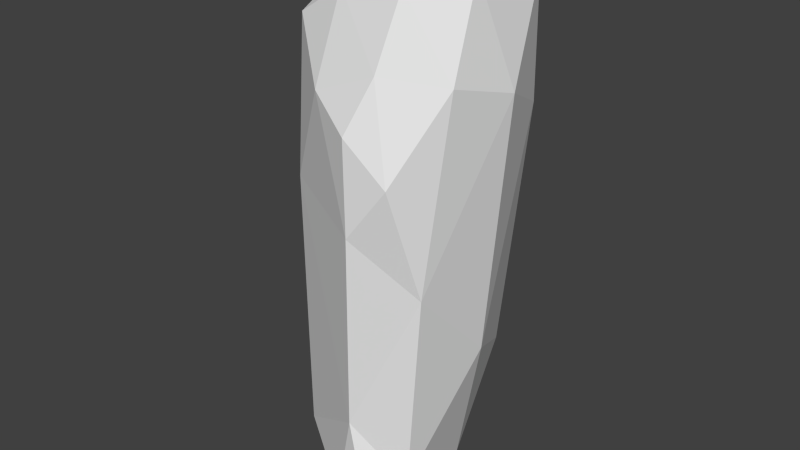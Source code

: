 # Source: TallSpire.blend  (saved by Blender 2.76.0; exported with 4.5.12 LTS)
import bpy
from mathutils import Matrix  # noqa: F401  (used for matrix-valued properties, if any)

bpy.ops.wm.read_factory_settings(use_empty=True)
scene = bpy.context.scene
scene.name = 'Scene'

# ---- collections
col_collection_1 = bpy.data.collections.new('Collection 1'); scene.collection.children.link(col_collection_1)

# ---- materials (node trees are filled in below, after node groups)
mat_material = bpy.data.materials.new('Material')
mat_material.alpha_threshold = 0.0
mat_material.use_transparent_shadow = False
mat_material.roughness = 0.5
mat_material.line_color = (0.0, 0.0, 0.0, 1.0)

# ---- material node trees

# ---- world
world_world = bpy.data.worlds.new('World'); scene.world = world_world
world_world.color = (0.05088, 0.05088, 0.05088)
world_world.use_sun_shadow = False
world_world.sun_shadow_jitter_overblur = 0.0
world_world.cycles.sampling_method = 'MANUAL'
world_world.cycles.sample_map_resolution = 256

# ---- meshes
me_cube = bpy.data.meshes.new('Cube')
me_cube.from_pydata([(51.32, -164.5, -312.7), (-79.53, -134.7, -331.4), (-149.2, 86.74, 155.3), (-179.5, -27.2, -28.62), (-30.52, -197.7, 219.1), (149.4, -11.15, 211.3), (123.1, 81.77, 324.5), (96.04, -216.9, 139.7), (91.76, -39.14, 362.3), (126.7, -30.87, -106.0), (2.999, -189.0, -320.9), (-196.1, -30.13, -187.3), (21.65, -156.3, -327.6), (37.7, -228.5, 188.1), (-154.4, -41.59, 252.8), (-107.6, -129.7, 278.9), (-0.127, 176.0, 251.8), (35.03, -86.55, 357.8), (76.77, 157.0, 292.9), (55.87, -216.7, -290.0), (-116.7, -130.8, -260.3), (-6.36, -126.1, -334.2), (-186.1, 75.28, -160.0), (-42.75, -166.8, -326.3), (-157.5, -46.36, -326.9), (-146.1, 136.2, -200.8), (-192.6, 33.03, -267.5), (-49.57, -121.8, -336.4), (-114.2, 103.2, -293.2), (96.87, -170.4, -253.6), (-59.31, 156.5, -238.1), (68.96, 24.47, 354.5), (7.906, 118.6, -300.0), (39.48, -228.5, 73.32), (-108.3, -147.3, 89.97), (71.73, -3.103, -294.5), (-10.09, 129.5, 326.8), (132.2, -125.7, 236.2), (-109.5, -68.0, -331.4), (-36.35, -46.37, -335.9), (-176.0, -51.01, -300.5), (117.3, -56.13, 340.6), (104.0, 118.3, 164.3), (28.68, -71.66, -328.7), (25.6, -213.6, -176.7), (-33.08, -137.9, 319.2), (-95.36, 139.6, 317.8), (-10.99, -201.1, -301.1), (-40.39, 165.0, 33.76), (-13.1, 45.54, -325.4), (-128.7, 79.98, 306.1), (61.71, -193.2, 250.1), (-154.9, 4.513, -320.9), (-92.27, 152.8, 259.8), (-84.25, -31.33, 334.9), (118.8, -170.4, 2.243), (61.93, 116.6, -169.5), (67.43, -143.4, 332.1), (-146.4, 114.1, -82.08), (-90.48, 26.2, -329.8)], [], [(40, 26, 52), (51, 57, 45), (22, 58, 25), (38, 52, 59), (58, 22, 3), (53, 16, 48), (26, 22, 28), (49, 28, 32), (33, 44, 55), (29, 0, 35), (39, 27, 38), (49, 39, 59), (32, 56, 35), (58, 30, 25), (36, 16, 53), (53, 2, 50), (48, 42, 56), (21, 27, 39), (20, 40, 38), (19, 0, 29), (47, 0, 19), (10, 0, 47), (49, 32, 35), (34, 15, 14), (55, 9, 5), (48, 30, 58), (55, 37, 7), (4, 13, 51), (42, 5, 9), (38, 24, 52), (20, 3, 11), (2, 53, 48), (31, 41, 6), (1, 23, 20), (24, 38, 40), (1, 38, 27), (43, 12, 21), (18, 6, 42), (54, 14, 15), (39, 49, 43), (28, 25, 30), (7, 51, 13), (53, 46, 36), (51, 7, 37), (25, 28, 22), (59, 52, 28), (11, 26, 40), (50, 54, 36), (17, 57, 41), (14, 54, 50), (5, 6, 41), (11, 3, 22), (6, 18, 36), (16, 36, 18), (41, 31, 8), (3, 14, 2), (23, 21, 12), (12, 0, 10), (44, 47, 19), (33, 34, 44), (17, 54, 45), (24, 40, 52), (52, 26, 28), (30, 32, 28), (49, 59, 28), (29, 55, 44), (7, 33, 55), (44, 19, 29), (43, 35, 0), (9, 29, 35), (0, 12, 43), (59, 39, 38), (46, 53, 50), (32, 30, 56), (48, 16, 42), (18, 42, 16), (56, 30, 48), (43, 21, 39), (1, 20, 38), (43, 49, 35), (3, 34, 14), (5, 37, 55), (55, 29, 9), (2, 48, 58), (51, 45, 4), (15, 4, 45), (9, 35, 56), (56, 42, 9), (6, 5, 42), (11, 40, 20), (20, 34, 3), (45, 54, 15), (33, 7, 13), (37, 41, 57), (57, 51, 37), (6, 36, 31), (46, 50, 36), (54, 17, 31), (31, 36, 54), (17, 8, 31), (8, 17, 41), (37, 5, 41), (26, 11, 22), (50, 2, 14), (58, 3, 2), (12, 10, 23), (23, 1, 27), (27, 21, 23), (47, 44, 20), (23, 10, 47), (34, 20, 44), (4, 15, 34), (33, 13, 4), (23, 47, 20), (4, 34, 33), (57, 17, 45)])
_uv = me_cube.uv_layers.new(name='UVMap')
_uv.uv.foreach_set('vector', [1.0, 0.0272, 0.9415, 0.06297, 0.9487, 0.007455, 0.5314, 0.6317, 0.5059, 0.7149, 0.4334, 0.6961, 0.9093, 0.1779, 0.8669, 0.2627, 0.8464, 0.1374, 0.6206, 0.8784, 0.5744, 0.808, 0.6263, 0.7767, 0.8669, 0.2627, 0.9093, 0.1779, 0.9902, 0.3154, 0.5999, 0.07677, 0.6684, 0.07919, 0.6452, 0.3124, 0.9415, 0.06297, 0.9093, 0.1779, 0.858, 0.0402, 0.69, 0.7457, 0.599, 0.6978, 0.7007, 0.6652, 0.2995, 0.2774, 0.2924, 0.5377, 0.2307, 0.3603, 0.2378, 0.6263, 0.246, 0.6822, 0.1094, 0.6593, 0.6801, 0.8458, 0.6773, 0.9269, 0.6206, 0.8784, 0.69, 0.7457, 0.6801, 0.8458, 0.6263, 0.7767, 0.707, 0.6649, 0.7475, 0.5241, 0.7923, 0.6615, 0.5768, 0.4431, 0.6402, 0.6014, 0.5744, 0.5676, 0.671, 0.002516, 0.6684, 0.07919, 0.5999, 0.07677, 0.8267, 0.6277, 0.8956, 0.5136, 0.8977, 0.6739, 0.6452, 0.3124, 0.7714, 0.1688, 0.7475, 0.5241, 0.7146, 0.9254, 0.6773, 0.9269, 0.6801, 0.8458, 0.4092, 0.07944, 0.3315, 0.02824, 0.3886, 0.0, 0.287, 0.6609, 0.246, 0.6822, 0.2378, 0.6263, 0.2571, 0.6822, 0.2821, 0.7513, 0.2376, 0.7513, 0.2821, 0.7205, 0.2949, 0.6822, 0.2949, 0.7433, 0.69, 0.7457, 0.7007, 0.6652, 0.7687, 0.7841, 0.4001, 0.4511, 0.3795, 0.6493, 0.3056, 0.613, 0.2307, 0.3603, 0.1158, 0.4696, 0.09206, 0.1384, 0.7923, 0.3906, 0.7983, 0.1018, 0.8669, 0.2627, 0.2307, 0.3603, 0.1896, 0.1145, 0.274, 0.2147, 0.4707, 0.5949, 0.5358, 0.5678, 0.5314, 0.6317, 0.0, 0.1766, 0.09206, 0.1384, 0.1158, 0.4696, 0.6206, 0.8784, 0.5776, 0.862, 0.5744, 0.808, 0.4092, 0.07944, 0.2995, 0.3135, 0.2998, 0.1453, 0.8956, 0.5136, 0.8267, 0.6277, 0.7923, 0.3906, 0.04426, 0.8219, 0.0, 0.9048, 0.002208, 0.7587, 0.442, 0.006406, 0.4831, 0.01593, 0.4092, 0.07944, 0.344, 0.0008269, 0.3886, 0.0, 0.3315, 0.02824, 0.6535, 0.9443, 0.6206, 0.8784, 0.6773, 0.9269, 0.7384, 0.8632, 0.742, 0.953, 0.7146, 0.9254, 0.7348, 0.03238, 0.7923, 0.0, 0.7714, 0.1688, 0.1737, 0.8898, 0.2376, 0.9058, 0.1922, 0.9961, 0.6801, 0.8458, 0.69, 0.7457, 0.7384, 0.8632, 0.6121, 0.6652, 0.5744, 0.5676, 0.6402, 0.6014, 0.274, 0.2147, 0.2639, 0.09322, 0.2995, 0.1566, 0.5999, 0.07677, 0.5994, 0.01619, 0.671, 0.002516, 0.2639, 0.09322, 0.274, 0.2147, 0.1896, 0.1145, 0.8464, 0.1374, 0.858, 0.0402, 0.9093, 0.1779, 0.6263, 0.7767, 0.5744, 0.808, 0.599, 0.6978, 0.9941, 0.1466, 0.9415, 0.06297, 1.0, 0.0272, 0.2183, 0.7749, 0.1737, 0.8898, 0.1181, 0.7155, 0.06801, 0.9412, 0.03914, 1.0, 0.0, 0.9048, 0.2376, 0.9058, 0.1737, 0.8898, 0.2183, 0.7749, 0.09206, 0.1384, 0.02357, 0.01219, 0.1369, 0.0, 0.9941, 0.1466, 0.9902, 0.3154, 0.9093, 0.1779, 0.002208, 0.7587, 0.04694, 0.6822, 0.1181, 0.7155, 0.6684, 0.07919, 0.671, 0.002516, 0.7348, 0.03238, 0.3175, 0.7149, 0.3175, 0.7835, 0.2995, 0.7322, 0.9902, 0.3154, 1.0, 0.6142, 0.8956, 0.5136, 0.6885, 0.9728, 0.7146, 0.9254, 0.742, 0.953, 0.742, 0.953, 0.7687, 0.9571, 0.7301, 0.9898, 0.5441, 0.1808, 0.5205, 0.04665, 0.5744, 0.06274, 0.5446, 0.4466, 0.4001, 0.4511, 0.5441, 0.1808, 0.06801, 0.9412, 0.1737, 0.8898, 0.126, 1.0, 0.989, 0.0, 1.0, 0.0272, 0.9487, 0.007455, 0.9487, 0.007455, 0.9415, 0.06297, 0.858, 0.0402, 0.6402, 0.6014, 0.707, 0.6649, 0.6121, 0.6652, 0.69, 0.7457, 0.6263, 0.7767, 0.599, 0.6978, 0.2378, 0.6263, 0.2307, 0.3603, 0.2924, 0.5377, 0.274, 0.2147, 0.2995, 0.2774, 0.2307, 0.3603, 0.2924, 0.5377, 0.287, 0.6609, 0.2378, 0.6263, 0.7384, 0.8632, 0.7687, 0.7841, 0.7687, 0.9571, 0.1158, 0.4696, 0.2378, 0.6263, 0.1094, 0.6593, 0.7687, 0.9571, 0.742, 0.953, 0.7384, 0.8632, 0.6263, 0.7767, 0.6801, 0.8458, 0.6206, 0.8784, 0.8396, 0.6888, 0.8267, 0.6277, 0.8977, 0.6739, 0.707, 0.6649, 0.6402, 0.6014, 0.7475, 0.5241, 0.6452, 0.3124, 0.6684, 0.07919, 0.7714, 0.1688, 0.7348, 0.03238, 0.7714, 0.1688, 0.6684, 0.07919, 0.7475, 0.5241, 0.6402, 0.6014, 0.6452, 0.3124, 0.7384, 0.8632, 0.7146, 0.9254, 0.6801, 0.8458, 0.442, 0.006406, 0.4092, 0.07944, 0.3886, 0.0, 0.7384, 0.8632, 0.69, 0.7457, 0.7687, 0.7841, 0.2995, 0.3135, 0.4001, 0.4511, 0.3056, 0.613, 0.09206, 0.1384, 0.1896, 0.1145, 0.2307, 0.3603, 0.2307, 0.3603, 0.2378, 0.6263, 0.1158, 0.4696, 0.8956, 0.5136, 0.7923, 0.3906, 0.8669, 0.2627, 0.5314, 0.6317, 0.4334, 0.6961, 0.4707, 0.5949, 0.3795, 0.6493, 0.4707, 0.5949, 0.4334, 0.6961, 0.1158, 0.4696, 0.1094, 0.6593, 0.01462, 0.5218, 0.01462, 0.5218, 0.0, 0.1766, 0.1158, 0.4696, 0.02357, 0.01219, 0.09206, 0.1384, 0.0, 0.1766, 0.2998, 0.1453, 0.3315, 0.02824, 0.4092, 0.07944, 0.4092, 0.07944, 0.4001, 0.4511, 0.2995, 0.3135, 0.126, 1.0, 0.1737, 0.8898, 0.1922, 0.9961, 0.5446, 0.4466, 0.5744, 0.5186, 0.5358, 0.5678, 0.1896, 0.1145, 0.1369, 0.0, 0.2216, 0.005847, 0.2216, 0.005847, 0.2639, 0.09322, 0.1896, 0.1145, 0.002208, 0.7587, 0.1181, 0.7155, 0.04426, 0.8219, 0.1919, 0.7097, 0.2183, 0.7749, 0.1181, 0.7155, 0.1737, 0.8898, 0.06801, 0.9412, 0.04426, 0.8219, 0.04426, 0.8219, 0.1181, 0.7155, 0.1737, 0.8898, 0.06801, 0.9412, 0.02146, 0.8878, 0.04426, 0.8219, 0.02146, 0.8878, 0.06801, 0.9412, 0.0, 0.9048, 0.1896, 0.1145, 0.09206, 0.1384, 0.1369, 0.0, 0.9415, 0.06297, 0.9941, 0.1466, 0.9093, 0.1779, 0.8977, 0.6739, 0.8956, 0.5136, 1.0, 0.6142, 0.8669, 0.2627, 0.9902, 0.3154, 0.8956, 0.5136, 0.742, 0.953, 0.7301, 0.9898, 0.6885, 0.9728, 0.6885, 0.9728, 0.6535, 0.9443, 0.6773, 0.9269, 0.6773, 0.9269, 0.7146, 0.9254, 0.6885, 0.9728, 0.5205, 0.04665, 0.5441, 0.1808, 0.4092, 0.07944, 0.4831, 0.01593, 0.5258, 0.02553, 0.5205, 0.04665, 0.4001, 0.4511, 0.4092, 0.07944, 0.5441, 0.1808, 0.4707, 0.5949, 0.3795, 0.6493, 0.4001, 0.4511, 0.5446, 0.4466, 0.5358, 0.5678, 0.4707, 0.5949, 0.4831, 0.01593, 0.5205, 0.04665, 0.4092, 0.07944, 0.4707, 0.5949, 0.4001, 0.4511, 0.5446, 0.4466, 0.03914, 1.0, 0.06801, 0.9412, 0.126, 1.0])
me_cube.materials.append(mat_material)
me_cube.use_remesh_preserve_volume = False
me_cube.use_remesh_preserve_attributes = False
me_cube.use_mirror_vertex_groups = False
me_cube.update()

# ---- objects
ob_cube = bpy.data.objects.new('Cube', me_cube)

# ---- transforms, parenting, visibility, modifiers, constraints
ob_cube.location = (0.0, 0.0, 0.0)
ob_cube.scale = (1.12, 1.0, 1.32)
ob_cube.lock_rotations_4d = False
ob_cube.empty_display_type = 'ARROWS'
ob_cube.lineart.crease_threshold = 0.0

# ---- collection membership
col_collection_1.objects.link(ob_cube)

# ---- scene / render settings (as saved in the file)
scene.frame_start = 1; scene.frame_end = 250; scene.frame_set(1)
scene.render.engine = 'BLENDER_EEVEE_NEXT'
scene.render.resolution_percentage = 50
scene.render.dither_intensity = 0.0
scene.cycles.use_denoising = False
scene.cycles.samples = 10
scene.cycles.sampling_pattern = 'TABULATED_SOBOL'
scene.cycles.light_sampling_threshold = 0.0
scene.cycles.use_adaptive_sampling = False
scene.cycles.use_light_tree = False
scene.cycles.blur_glossy = 0.0
scene.cycles.pixel_filter_type = 'GAUSSIAN'
scene.cycles.sample_clamp_indirect = 0.0
scene.view_settings.view_transform = 'Standard'
bpy.context.view_layer.update()

# ---- added for rendering (the .blend has no active camera and no usable light): camera, sun
cam_auto = bpy.data.cameras.new('AutoCamera')
cam_auto.lens = 50.0
cam_auto.sensor_width = 36.0
cam_auto.clip_end = 17522.6
ob_auto_camera = bpy.data.objects.new('AutoCamera', cam_auto)
scene.collection.objects.link(ob_auto_camera)
ob_auto_camera.location = (972.316, -1224.4, 815.873)
ob_auto_camera.rotation_euler = (1.09748, -7.21219e-08, 0.694738)
scene.camera = ob_auto_camera
light_auto_sun = bpy.data.lights.new('AutoSun', 'SUN')
light_auto_sun.energy = 3.0
light_auto_sun.angle = 0.0523599
ob_auto_sun = bpy.data.objects.new('AutoSun', light_auto_sun)
scene.collection.objects.link(ob_auto_sun)
ob_auto_sun.rotation_euler = (0.872665, 0.174533, 0.523599)
bpy.context.view_layer.update()
